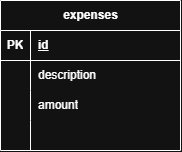

The diagram above was exported from draw.io. Its source (the exported page's mxGraphModel, read from the mxfile embedded in the PNG):
<mxGraphModel dx="860" dy="449" grid="1" gridSize="10" guides="1" tooltips="1" connect="1" arrows="1" fold="1" page="1" pageScale="1" pageWidth="827" pageHeight="1169" math="0" shadow="0">
  <root>
    <mxCell id="0" />
    <mxCell id="1" parent="0" />
    <mxCell id="MUuM75QtZQiAi9XrGGwz-8" parent="1" style="shape=table;startSize=30;container=1;collapsible=1;childLayout=tableLayout;fixedRows=1;rowLines=0;fontStyle=1;align=center;resizeLast=1;html=1;" value="expenses" vertex="1">
      <mxGeometry height="150" width="180" x="324" y="130" as="geometry" />
    </mxCell>
    <mxCell id="MUuM75QtZQiAi9XrGGwz-9" parent="MUuM75QtZQiAi9XrGGwz-8" style="shape=tableRow;horizontal=0;startSize=0;swimlaneHead=0;swimlaneBody=0;fillColor=none;collapsible=0;dropTarget=0;points=[[0,0.5],[1,0.5]];portConstraint=eastwest;top=0;left=0;right=0;bottom=1;" value="" vertex="1">
      <mxGeometry height="30" width="180" y="30" as="geometry" />
    </mxCell>
    <mxCell id="MUuM75QtZQiAi9XrGGwz-10" parent="MUuM75QtZQiAi9XrGGwz-9" style="shape=partialRectangle;connectable=0;fillColor=none;top=0;left=0;bottom=0;right=0;fontStyle=1;overflow=hidden;whiteSpace=wrap;html=1;" value="PK" vertex="1">
      <mxGeometry height="30" width="30" as="geometry">
        <mxRectangle height="30" width="30" as="alternateBounds" />
      </mxGeometry>
    </mxCell>
    <mxCell id="MUuM75QtZQiAi9XrGGwz-11" parent="MUuM75QtZQiAi9XrGGwz-9" style="shape=partialRectangle;connectable=0;fillColor=none;top=0;left=0;bottom=0;right=0;align=left;spacingLeft=6;fontStyle=5;overflow=hidden;whiteSpace=wrap;html=1;" value="id" vertex="1">
      <mxGeometry height="30" width="150" x="30" as="geometry">
        <mxRectangle height="30" width="150" as="alternateBounds" />
      </mxGeometry>
    </mxCell>
    <mxCell id="MUuM75QtZQiAi9XrGGwz-12" parent="MUuM75QtZQiAi9XrGGwz-8" style="shape=tableRow;horizontal=0;startSize=0;swimlaneHead=0;swimlaneBody=0;fillColor=none;collapsible=0;dropTarget=0;points=[[0,0.5],[1,0.5]];portConstraint=eastwest;top=0;left=0;right=0;bottom=0;" value="" vertex="1">
      <mxGeometry height="30" width="180" y="60" as="geometry" />
    </mxCell>
    <mxCell id="MUuM75QtZQiAi9XrGGwz-13" parent="MUuM75QtZQiAi9XrGGwz-12" style="shape=partialRectangle;connectable=0;fillColor=none;top=0;left=0;bottom=0;right=0;editable=1;overflow=hidden;whiteSpace=wrap;html=1;" value="" vertex="1">
      <mxGeometry height="30" width="30" as="geometry">
        <mxRectangle height="30" width="30" as="alternateBounds" />
      </mxGeometry>
    </mxCell>
    <mxCell id="MUuM75QtZQiAi9XrGGwz-14" parent="MUuM75QtZQiAi9XrGGwz-12" style="shape=partialRectangle;connectable=0;fillColor=none;top=0;left=0;bottom=0;right=0;align=left;spacingLeft=6;overflow=hidden;whiteSpace=wrap;html=1;" value="description" vertex="1">
      <mxGeometry height="30" width="150" x="30" as="geometry">
        <mxRectangle height="30" width="150" as="alternateBounds" />
      </mxGeometry>
    </mxCell>
    <mxCell id="MUuM75QtZQiAi9XrGGwz-15" parent="MUuM75QtZQiAi9XrGGwz-8" style="shape=tableRow;horizontal=0;startSize=0;swimlaneHead=0;swimlaneBody=0;fillColor=none;collapsible=0;dropTarget=0;points=[[0,0.5],[1,0.5]];portConstraint=eastwest;top=0;left=0;right=0;bottom=0;" value="" vertex="1">
      <mxGeometry height="30" width="180" y="90" as="geometry" />
    </mxCell>
    <mxCell id="MUuM75QtZQiAi9XrGGwz-16" parent="MUuM75QtZQiAi9XrGGwz-15" style="shape=partialRectangle;connectable=0;fillColor=none;top=0;left=0;bottom=0;right=0;editable=1;overflow=hidden;whiteSpace=wrap;html=1;" value="" vertex="1">
      <mxGeometry height="30" width="30" as="geometry">
        <mxRectangle height="30" width="30" as="alternateBounds" />
      </mxGeometry>
    </mxCell>
    <mxCell id="MUuM75QtZQiAi9XrGGwz-17" parent="MUuM75QtZQiAi9XrGGwz-15" style="shape=partialRectangle;connectable=0;fillColor=none;top=0;left=0;bottom=0;right=0;align=left;spacingLeft=6;overflow=hidden;whiteSpace=wrap;html=1;" value="amount" vertex="1">
      <mxGeometry height="30" width="150" x="30" as="geometry">
        <mxRectangle height="30" width="150" as="alternateBounds" />
      </mxGeometry>
    </mxCell>
    <mxCell id="MUuM75QtZQiAi9XrGGwz-18" parent="MUuM75QtZQiAi9XrGGwz-8" style="shape=tableRow;horizontal=0;startSize=0;swimlaneHead=0;swimlaneBody=0;fillColor=none;collapsible=0;dropTarget=0;points=[[0,0.5],[1,0.5]];portConstraint=eastwest;top=0;left=0;right=0;bottom=0;" value="" vertex="1">
      <mxGeometry height="30" width="180" y="120" as="geometry" />
    </mxCell>
    <mxCell id="MUuM75QtZQiAi9XrGGwz-19" parent="MUuM75QtZQiAi9XrGGwz-18" style="shape=partialRectangle;connectable=0;fillColor=none;top=0;left=0;bottom=0;right=0;editable=1;overflow=hidden;whiteSpace=wrap;html=1;" value="" vertex="1">
      <mxGeometry height="30" width="30" as="geometry">
        <mxRectangle height="30" width="30" as="alternateBounds" />
      </mxGeometry>
    </mxCell>
    <mxCell id="MUuM75QtZQiAi9XrGGwz-20" parent="MUuM75QtZQiAi9XrGGwz-18" style="shape=partialRectangle;connectable=0;fillColor=none;top=0;left=0;bottom=0;right=0;align=left;spacingLeft=6;overflow=hidden;whiteSpace=wrap;html=1;" value="" vertex="1">
      <mxGeometry height="30" width="150" x="30" as="geometry">
        <mxRectangle height="30" width="150" as="alternateBounds" />
      </mxGeometry>
    </mxCell>
  </root>
</mxGraphModel>